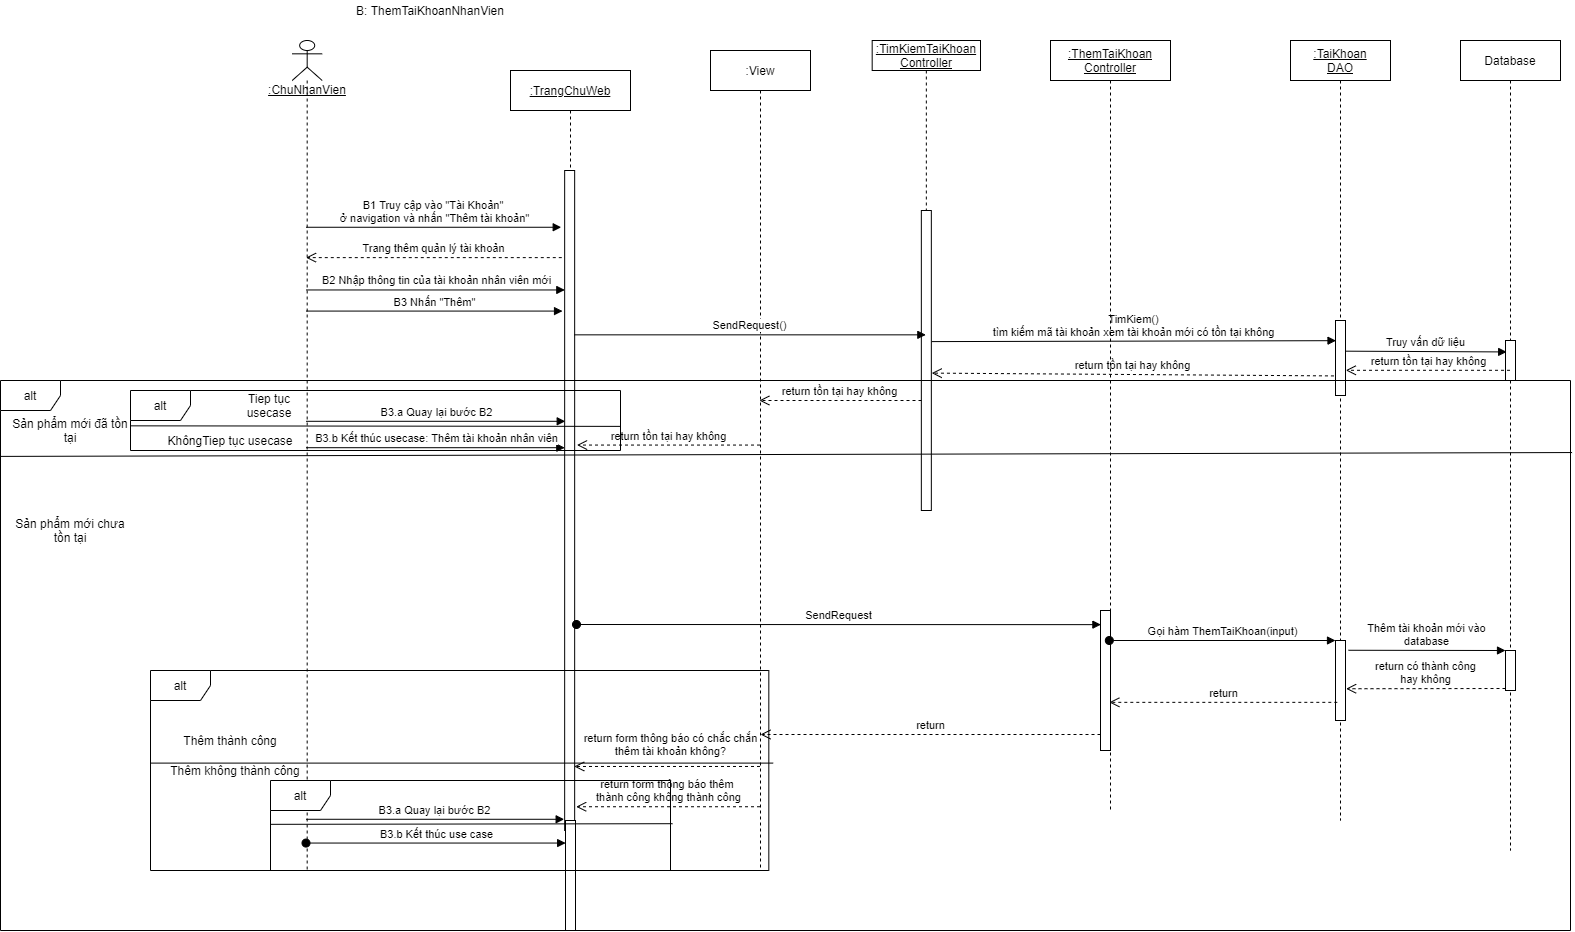

The diagram above was exported from draw.io. Its source (the exported page's mxGraphModel, read from the mxfile embedded in the PNG):
<mxGraphModel dx="1707" dy="987" grid="1" gridSize="10" guides="1" tooltips="1" connect="1" arrows="1" fold="1" page="1" pageScale="1" pageWidth="850" pageHeight="1100" math="0" shadow="0">
  <root>
    <mxCell id="opMP3YxHmmXBBuuYZ2l3-0" />
    <mxCell id="opMP3YxHmmXBBuuYZ2l3-1" parent="opMP3YxHmmXBBuuYZ2l3-0" />
    <mxCell id="jRxT5e-fp71DsEkY0lrK-0" value="&lt;u&gt;:TrangChuWeb&lt;/u&gt;" style="shape=umlLifeline;perimeter=lifelinePerimeter;whiteSpace=wrap;html=1;container=1;collapsible=0;recursiveResize=0;outlineConnect=0;" parent="opMP3YxHmmXBBuuYZ2l3-1" vertex="1">
      <mxGeometry x="1030" y="400" width="120" height="810" as="geometry" />
    </mxCell>
    <mxCell id="jRxT5e-fp71DsEkY0lrK-1" value="" style="html=1;points=[];perimeter=orthogonalPerimeter;" parent="jRxT5e-fp71DsEkY0lrK-0" vertex="1">
      <mxGeometry x="54.16" y="100" width="10" height="660" as="geometry" />
    </mxCell>
    <mxCell id="jRxT5e-fp71DsEkY0lrK-2" value="Thêm thành công" style="text;html=1;strokeColor=none;fillColor=none;align=center;verticalAlign=middle;whiteSpace=wrap;rounded=0;" parent="jRxT5e-fp71DsEkY0lrK-0" vertex="1">
      <mxGeometry x="-330" y="660" width="100" height="20" as="geometry" />
    </mxCell>
    <mxCell id="jRxT5e-fp71DsEkY0lrK-3" value="&lt;u&gt;:ChuNhanVien&lt;br&gt;&lt;/u&gt;" style="shape=umlLifeline;participant=umlActor;perimeter=lifelinePerimeter;whiteSpace=wrap;html=1;container=1;collapsible=0;recursiveResize=0;verticalAlign=top;spacingTop=36;outlineConnect=0;" parent="opMP3YxHmmXBBuuYZ2l3-1" vertex="1">
      <mxGeometry x="811.6800000000001" y="370" width="30" height="830" as="geometry" />
    </mxCell>
    <mxCell id="jRxT5e-fp71DsEkY0lrK-4" value="&lt;u&gt;:TimKiemTaiKhoan&lt;br&gt;Controller&lt;br&gt;&lt;/u&gt;" style="shape=umlLifeline;perimeter=lifelinePerimeter;whiteSpace=wrap;html=1;container=1;collapsible=0;recursiveResize=0;outlineConnect=0;size=30;" parent="opMP3YxHmmXBBuuYZ2l3-1" vertex="1">
      <mxGeometry x="1391.68" y="370" width="108.32" height="470" as="geometry" />
    </mxCell>
    <mxCell id="jRxT5e-fp71DsEkY0lrK-5" value="" style="html=1;points=[];perimeter=orthogonalPerimeter;" parent="jRxT5e-fp71DsEkY0lrK-4" vertex="1">
      <mxGeometry x="49.16" y="170" width="10" height="300" as="geometry" />
    </mxCell>
    <mxCell id="jRxT5e-fp71DsEkY0lrK-6" value="Database" style="shape=umlLifeline;perimeter=lifelinePerimeter;whiteSpace=wrap;html=1;container=1;collapsible=0;recursiveResize=0;outlineConnect=0;" parent="opMP3YxHmmXBBuuYZ2l3-1" vertex="1">
      <mxGeometry x="1980" y="370" width="100" height="810" as="geometry" />
    </mxCell>
    <mxCell id="jRxT5e-fp71DsEkY0lrK-7" value="" style="html=1;points=[];perimeter=orthogonalPerimeter;" parent="jRxT5e-fp71DsEkY0lrK-6" vertex="1">
      <mxGeometry x="45" y="300" width="10" height="40" as="geometry" />
    </mxCell>
    <mxCell id="jRxT5e-fp71DsEkY0lrK-8" value="" style="html=1;points=[];perimeter=orthogonalPerimeter;" parent="jRxT5e-fp71DsEkY0lrK-6" vertex="1">
      <mxGeometry x="45" y="610" width="10" height="40" as="geometry" />
    </mxCell>
    <mxCell id="jRxT5e-fp71DsEkY0lrK-9" value=":View" style="shape=umlLifeline;perimeter=lifelinePerimeter;whiteSpace=wrap;html=1;container=1;collapsible=0;recursiveResize=0;outlineConnect=0;" parent="opMP3YxHmmXBBuuYZ2l3-1" vertex="1">
      <mxGeometry x="1230" y="380" width="100" height="820" as="geometry" />
    </mxCell>
    <mxCell id="jRxT5e-fp71DsEkY0lrK-10" value="&lt;u&gt;:TaiKhoan&lt;br&gt;DAO&lt;/u&gt;" style="shape=umlLifeline;perimeter=lifelinePerimeter;whiteSpace=wrap;html=1;container=1;collapsible=0;recursiveResize=0;outlineConnect=0;" parent="opMP3YxHmmXBBuuYZ2l3-1" vertex="1">
      <mxGeometry x="1810" y="370" width="100" height="780" as="geometry" />
    </mxCell>
    <mxCell id="jRxT5e-fp71DsEkY0lrK-11" value="" style="html=1;points=[];perimeter=orthogonalPerimeter;" parent="jRxT5e-fp71DsEkY0lrK-10" vertex="1">
      <mxGeometry x="45" y="280" width="10" height="75" as="geometry" />
    </mxCell>
    <mxCell id="jRxT5e-fp71DsEkY0lrK-12" value="" style="html=1;points=[];perimeter=orthogonalPerimeter;" parent="jRxT5e-fp71DsEkY0lrK-10" vertex="1">
      <mxGeometry x="45" y="600" width="10" height="80" as="geometry" />
    </mxCell>
    <mxCell id="jRxT5e-fp71DsEkY0lrK-13" value="B1 Truy cập vào &quot;Tài Khoản&quot; &lt;br&gt;ở navigation và nhấn &quot;Thêm tài khoản&quot;" style="html=1;verticalAlign=bottom;endArrow=block;entryX=-0.344;entryY=0.086;entryDx=0;entryDy=0;entryPerimeter=0;" parent="opMP3YxHmmXBBuuYZ2l3-1" source="jRxT5e-fp71DsEkY0lrK-3" target="jRxT5e-fp71DsEkY0lrK-1" edge="1">
      <mxGeometry width="80" relative="1" as="geometry">
        <mxPoint x="1060" y="510" as="sourcePoint" />
        <mxPoint x="1140" y="510" as="targetPoint" />
      </mxGeometry>
    </mxCell>
    <mxCell id="jRxT5e-fp71DsEkY0lrK-14" value="B2 Nhập thông tin của tài khoản nhân viên mới" style="html=1;verticalAlign=bottom;endArrow=block;entryX=0.015;entryY=0.181;entryDx=0;entryDy=0;entryPerimeter=0;" parent="opMP3YxHmmXBBuuYZ2l3-1" source="jRxT5e-fp71DsEkY0lrK-3" target="jRxT5e-fp71DsEkY0lrK-1" edge="1">
      <mxGeometry width="80" relative="1" as="geometry">
        <mxPoint x="840" y="620" as="sourcePoint" />
        <mxPoint x="1026" y="618" as="targetPoint" />
      </mxGeometry>
    </mxCell>
    <mxCell id="jRxT5e-fp71DsEkY0lrK-15" value="SendRequest()" style="html=1;verticalAlign=bottom;endArrow=block;exitX=0.977;exitY=0.249;exitDx=0;exitDy=0;exitPerimeter=0;" parent="opMP3YxHmmXBBuuYZ2l3-1" source="jRxT5e-fp71DsEkY0lrK-1" target="jRxT5e-fp71DsEkY0lrK-4" edge="1">
      <mxGeometry width="80" relative="1" as="geometry">
        <mxPoint x="1160" y="640" as="sourcePoint" />
        <mxPoint x="1240" y="640" as="targetPoint" />
      </mxGeometry>
    </mxCell>
    <mxCell id="jRxT5e-fp71DsEkY0lrK-16" value="TimKiem()&lt;br&gt;tìm kiếm mã tài khoản xem tài khoản mới có tồn tại không" style="html=1;verticalAlign=bottom;endArrow=block;entryX=0.052;entryY=0.269;entryDx=0;entryDy=0;entryPerimeter=0;exitX=1.036;exitY=0.437;exitDx=0;exitDy=0;exitPerimeter=0;" parent="opMP3YxHmmXBBuuYZ2l3-1" source="jRxT5e-fp71DsEkY0lrK-5" target="jRxT5e-fp71DsEkY0lrK-11" edge="1">
      <mxGeometry width="80" relative="1" as="geometry">
        <mxPoint x="1280" y="670" as="sourcePoint" />
        <mxPoint x="1360" y="670" as="targetPoint" />
      </mxGeometry>
    </mxCell>
    <mxCell id="jRxT5e-fp71DsEkY0lrK-17" value="Truy vấn dữ liệu" style="html=1;verticalAlign=bottom;endArrow=block;entryX=0.118;entryY=0.286;entryDx=0;entryDy=0;entryPerimeter=0;exitX=0.97;exitY=0.409;exitDx=0;exitDy=0;exitPerimeter=0;" parent="opMP3YxHmmXBBuuYZ2l3-1" source="jRxT5e-fp71DsEkY0lrK-11" target="jRxT5e-fp71DsEkY0lrK-7" edge="1">
      <mxGeometry width="80" relative="1" as="geometry">
        <mxPoint x="1300" y="720" as="sourcePoint" />
        <mxPoint x="1380" y="720" as="targetPoint" />
      </mxGeometry>
    </mxCell>
    <mxCell id="jRxT5e-fp71DsEkY0lrK-18" value="return tồn tại hay không" style="html=1;verticalAlign=bottom;endArrow=open;dashed=1;endSize=8;entryX=1.032;entryY=0.664;entryDx=0;entryDy=0;entryPerimeter=0;" parent="opMP3YxHmmXBBuuYZ2l3-1" source="jRxT5e-fp71DsEkY0lrK-6" target="jRxT5e-fp71DsEkY0lrK-11" edge="1">
      <mxGeometry relative="1" as="geometry">
        <mxPoint x="1590" y="690" as="sourcePoint" />
        <mxPoint x="1510" y="690" as="targetPoint" />
      </mxGeometry>
    </mxCell>
    <mxCell id="jRxT5e-fp71DsEkY0lrK-19" value="return tồn tại hay không" style="html=1;verticalAlign=bottom;endArrow=open;dashed=1;endSize=8;exitX=-0.155;exitY=0.739;exitDx=0;exitDy=0;exitPerimeter=0;entryX=1.04;entryY=0.542;entryDx=0;entryDy=0;entryPerimeter=0;" parent="opMP3YxHmmXBBuuYZ2l3-1" source="jRxT5e-fp71DsEkY0lrK-11" target="jRxT5e-fp71DsEkY0lrK-5" edge="1">
      <mxGeometry relative="1" as="geometry">
        <mxPoint x="1370" y="650" as="sourcePoint" />
        <mxPoint x="1290" y="650" as="targetPoint" />
      </mxGeometry>
    </mxCell>
    <mxCell id="jRxT5e-fp71DsEkY0lrK-20" value="return tồn tại hay không" style="html=1;verticalAlign=bottom;endArrow=open;dashed=1;endSize=8;" parent="opMP3YxHmmXBBuuYZ2l3-1" target="jRxT5e-fp71DsEkY0lrK-9" edge="1">
      <mxGeometry relative="1" as="geometry">
        <mxPoint x="1441" y="730" as="sourcePoint" />
        <mxPoint x="1250" y="670" as="targetPoint" />
      </mxGeometry>
    </mxCell>
    <mxCell id="jRxT5e-fp71DsEkY0lrK-21" value="return tồn tại hay không" style="html=1;verticalAlign=bottom;endArrow=open;dashed=1;endSize=8;entryX=1.237;entryY=0.416;entryDx=0;entryDy=0;entryPerimeter=0;" parent="opMP3YxHmmXBBuuYZ2l3-1" source="jRxT5e-fp71DsEkY0lrK-9" target="jRxT5e-fp71DsEkY0lrK-1" edge="1">
      <mxGeometry relative="1" as="geometry">
        <mxPoint x="1330" y="670" as="sourcePoint" />
        <mxPoint x="1040" y="750" as="targetPoint" />
      </mxGeometry>
    </mxCell>
    <mxCell id="jRxT5e-fp71DsEkY0lrK-22" value="&lt;u&gt;:ThemTaiKhoan&lt;br&gt;Controller&lt;/u&gt;" style="shape=umlLifeline;perimeter=lifelinePerimeter;whiteSpace=wrap;html=1;container=1;collapsible=0;recursiveResize=0;outlineConnect=0;" parent="opMP3YxHmmXBBuuYZ2l3-1" vertex="1">
      <mxGeometry x="1570" y="370" width="120" height="770" as="geometry" />
    </mxCell>
    <mxCell id="jRxT5e-fp71DsEkY0lrK-23" value="" style="html=1;points=[];perimeter=orthogonalPerimeter;" parent="jRxT5e-fp71DsEkY0lrK-22" vertex="1">
      <mxGeometry x="50" y="570" width="10" height="140" as="geometry" />
    </mxCell>
    <mxCell id="jRxT5e-fp71DsEkY0lrK-24" value="SendRequest" style="html=1;verticalAlign=bottom;startArrow=oval;endArrow=block;startSize=8;entryX=0.04;entryY=0.101;entryDx=0;entryDy=0;entryPerimeter=0;" parent="opMP3YxHmmXBBuuYZ2l3-1" target="jRxT5e-fp71DsEkY0lrK-23" edge="1">
      <mxGeometry relative="1" as="geometry">
        <mxPoint x="1096" y="954" as="sourcePoint" />
      </mxGeometry>
    </mxCell>
    <mxCell id="jRxT5e-fp71DsEkY0lrK-25" value="Gọi hàm ThemTaiKhoan(input)" style="html=1;verticalAlign=bottom;startArrow=oval;endArrow=block;startSize=8;" parent="opMP3YxHmmXBBuuYZ2l3-1" source="jRxT5e-fp71DsEkY0lrK-22" target="jRxT5e-fp71DsEkY0lrK-12" edge="1">
      <mxGeometry relative="1" as="geometry">
        <mxPoint x="1795" y="970" as="sourcePoint" />
      </mxGeometry>
    </mxCell>
    <mxCell id="jRxT5e-fp71DsEkY0lrK-26" value="return có thành công&lt;br&gt;hay không" style="html=1;verticalAlign=bottom;endArrow=open;dashed=1;endSize=8;exitX=0;exitY=0.95;entryX=1.06;entryY=0.603;entryDx=0;entryDy=0;entryPerimeter=0;" parent="opMP3YxHmmXBBuuYZ2l3-1" source="jRxT5e-fp71DsEkY0lrK-8" target="jRxT5e-fp71DsEkY0lrK-12" edge="1">
      <mxGeometry relative="1" as="geometry">
        <mxPoint x="1955" y="1056" as="targetPoint" />
      </mxGeometry>
    </mxCell>
    <mxCell id="jRxT5e-fp71DsEkY0lrK-27" value="Thêm tài khoản mới vào&lt;br&gt;database" style="html=1;verticalAlign=bottom;endArrow=block;entryX=0;entryY=0;exitX=1.3;exitY=0.122;exitDx=0;exitDy=0;exitPerimeter=0;" parent="opMP3YxHmmXBBuuYZ2l3-1" source="jRxT5e-fp71DsEkY0lrK-12" target="jRxT5e-fp71DsEkY0lrK-8" edge="1">
      <mxGeometry relative="1" as="geometry">
        <mxPoint x="1955" y="980" as="sourcePoint" />
      </mxGeometry>
    </mxCell>
    <mxCell id="jRxT5e-fp71DsEkY0lrK-28" value="return" style="html=1;verticalAlign=bottom;endArrow=open;dashed=1;endSize=8;exitX=0.18;exitY=0.773;exitDx=0;exitDy=0;exitPerimeter=0;" parent="opMP3YxHmmXBBuuYZ2l3-1" source="jRxT5e-fp71DsEkY0lrK-12" target="jRxT5e-fp71DsEkY0lrK-22" edge="1">
      <mxGeometry relative="1" as="geometry">
        <mxPoint x="1700" y="850" as="sourcePoint" />
        <mxPoint x="1620" y="850" as="targetPoint" />
      </mxGeometry>
    </mxCell>
    <mxCell id="jRxT5e-fp71DsEkY0lrK-29" value="return" style="html=1;verticalAlign=bottom;endArrow=open;dashed=1;endSize=8;" parent="opMP3YxHmmXBBuuYZ2l3-1" source="jRxT5e-fp71DsEkY0lrK-23" edge="1">
      <mxGeometry relative="1" as="geometry">
        <mxPoint x="1330" y="930" as="sourcePoint" />
        <mxPoint x="1280" y="1064" as="targetPoint" />
      </mxGeometry>
    </mxCell>
    <mxCell id="jRxT5e-fp71DsEkY0lrK-30" value="Trang thêm quản lý tài khoản" style="html=1;verticalAlign=bottom;endArrow=open;dashed=1;endSize=8;exitX=-0.288;exitY=0.132;exitDx=0;exitDy=0;exitPerimeter=0;" parent="opMP3YxHmmXBBuuYZ2l3-1" source="jRxT5e-fp71DsEkY0lrK-1" target="jRxT5e-fp71DsEkY0lrK-3" edge="1">
      <mxGeometry relative="1" as="geometry">
        <mxPoint x="1050" y="530" as="sourcePoint" />
        <mxPoint x="970" y="530" as="targetPoint" />
      </mxGeometry>
    </mxCell>
    <mxCell id="jRxT5e-fp71DsEkY0lrK-31" value="B3.b Kết thúc usecase: Thêm tài khoản nhân viên" style="html=1;verticalAlign=bottom;endArrow=block;entryX=0.013;entryY=0.42;entryDx=0;entryDy=0;entryPerimeter=0;" parent="opMP3YxHmmXBBuuYZ2l3-1" source="jRxT5e-fp71DsEkY0lrK-3" target="jRxT5e-fp71DsEkY0lrK-1" edge="1">
      <mxGeometry width="80" relative="1" as="geometry">
        <mxPoint x="836.1800000000001" y="800.2" as="sourcePoint" />
        <mxPoint x="1024" y="760" as="targetPoint" />
      </mxGeometry>
    </mxCell>
    <mxCell id="jRxT5e-fp71DsEkY0lrK-32" value="B3.a Quay lại bước B2" style="html=1;verticalAlign=bottom;endArrow=block;entryX=0.056;entryY=0.38;entryDx=0;entryDy=0;entryPerimeter=0;" parent="opMP3YxHmmXBBuuYZ2l3-1" source="jRxT5e-fp71DsEkY0lrK-3" target="jRxT5e-fp71DsEkY0lrK-1" edge="1">
      <mxGeometry width="80" relative="1" as="geometry">
        <mxPoint x="846.1800000000001" y="810.2" as="sourcePoint" />
        <mxPoint x="1046.3999999999999" y="810.2" as="targetPoint" />
      </mxGeometry>
    </mxCell>
    <mxCell id="jRxT5e-fp71DsEkY0lrK-33" value="alt" style="shape=umlFrame;whiteSpace=wrap;html=1;" parent="opMP3YxHmmXBBuuYZ2l3-1" vertex="1">
      <mxGeometry x="650" y="720" width="490" height="60" as="geometry" />
    </mxCell>
    <mxCell id="jRxT5e-fp71DsEkY0lrK-34" value="" style="endArrow=none;html=1;exitX=0;exitY=0.138;exitDx=0;exitDy=0;exitPerimeter=0;entryX=1.001;entryY=0.131;entryDx=0;entryDy=0;entryPerimeter=0;" parent="opMP3YxHmmXBBuuYZ2l3-1" source="jRxT5e-fp71DsEkY0lrK-52" target="jRxT5e-fp71DsEkY0lrK-52" edge="1">
      <mxGeometry width="50" height="50" relative="1" as="geometry">
        <mxPoint x="1170" y="870" as="sourcePoint" />
        <mxPoint x="1220" y="820" as="targetPoint" />
      </mxGeometry>
    </mxCell>
    <mxCell id="jRxT5e-fp71DsEkY0lrK-35" value="Tiep tục usecase" style="text;html=1;strokeColor=none;fillColor=none;align=center;verticalAlign=middle;whiteSpace=wrap;rounded=0;" parent="opMP3YxHmmXBBuuYZ2l3-1" vertex="1">
      <mxGeometry x="758" y="725" width="62" height="20" as="geometry" />
    </mxCell>
    <mxCell id="jRxT5e-fp71DsEkY0lrK-36" value="KhôngTiep tục usecase" style="text;html=1;strokeColor=none;fillColor=none;align=center;verticalAlign=middle;whiteSpace=wrap;rounded=0;" parent="opMP3YxHmmXBBuuYZ2l3-1" vertex="1">
      <mxGeometry x="680" y="760" width="140" height="20" as="geometry" />
    </mxCell>
    <mxCell id="jRxT5e-fp71DsEkY0lrK-37" value="Sản phẩm mới đã tồn tại" style="text;html=1;strokeColor=none;fillColor=none;align=center;verticalAlign=middle;whiteSpace=wrap;rounded=0;" parent="opMP3YxHmmXBBuuYZ2l3-1" vertex="1">
      <mxGeometry x="530" y="750" width="120" height="20" as="geometry" />
    </mxCell>
    <mxCell id="jRxT5e-fp71DsEkY0lrK-38" value="Sản phẩm mới chưa tồn tại" style="text;html=1;strokeColor=none;fillColor=none;align=center;verticalAlign=middle;whiteSpace=wrap;rounded=0;" parent="opMP3YxHmmXBBuuYZ2l3-1" vertex="1">
      <mxGeometry x="530" y="850" width="120" height="20" as="geometry" />
    </mxCell>
    <mxCell id="jRxT5e-fp71DsEkY0lrK-39" value="B3.a Quay lại bước B2" style="html=1;verticalAlign=bottom;endArrow=block;entryX=-0.049;entryY=0.983;entryDx=0;entryDy=0;entryPerimeter=0;" parent="opMP3YxHmmXBBuuYZ2l3-1" source="jRxT5e-fp71DsEkY0lrK-3" target="jRxT5e-fp71DsEkY0lrK-1" edge="1">
      <mxGeometry width="80" relative="1" as="geometry">
        <mxPoint x="960" y="1000" as="sourcePoint" />
        <mxPoint x="1040" y="1000" as="targetPoint" />
      </mxGeometry>
    </mxCell>
    <mxCell id="jRxT5e-fp71DsEkY0lrK-40" value="return form thông báo có chắc chắn&lt;br&gt;thêm tài khoản không?" style="html=1;verticalAlign=bottom;endArrow=open;dashed=1;endSize=8;entryX=0.956;entryY=0.903;entryDx=0;entryDy=0;entryPerimeter=0;" parent="opMP3YxHmmXBBuuYZ2l3-1" source="jRxT5e-fp71DsEkY0lrK-9" target="jRxT5e-fp71DsEkY0lrK-1" edge="1">
      <mxGeometry x="-0.0365" y="-6" relative="1" as="geometry">
        <mxPoint x="1190" y="1070" as="sourcePoint" />
        <mxPoint x="1110" y="1070" as="targetPoint" />
        <mxPoint as="offset" />
      </mxGeometry>
    </mxCell>
    <mxCell id="jRxT5e-fp71DsEkY0lrK-41" value="return form thông báo thêm &lt;br&gt;thành công không thành công" style="html=1;verticalAlign=bottom;endArrow=open;dashed=1;endSize=8;entryX=1.151;entryY=0.964;entryDx=0;entryDy=0;entryPerimeter=0;" parent="opMP3YxHmmXBBuuYZ2l3-1" source="jRxT5e-fp71DsEkY0lrK-9" target="jRxT5e-fp71DsEkY0lrK-1" edge="1">
      <mxGeometry relative="1" as="geometry">
        <mxPoint x="1190" y="1200" as="sourcePoint" />
        <mxPoint x="1110" y="1200" as="targetPoint" />
      </mxGeometry>
    </mxCell>
    <mxCell id="jRxT5e-fp71DsEkY0lrK-42" value="" style="html=1;points=[];perimeter=orthogonalPerimeter;" parent="opMP3YxHmmXBBuuYZ2l3-1" vertex="1">
      <mxGeometry x="1085" y="1150" width="10" height="110" as="geometry" />
    </mxCell>
    <mxCell id="jRxT5e-fp71DsEkY0lrK-43" value="B3.b Kết thúc use case" style="html=1;verticalAlign=bottom;startArrow=oval;endArrow=block;startSize=8;entryX=0.017;entryY=0.205;entryDx=0;entryDy=0;entryPerimeter=0;" parent="opMP3YxHmmXBBuuYZ2l3-1" source="jRxT5e-fp71DsEkY0lrK-3" target="jRxT5e-fp71DsEkY0lrK-42" edge="1">
      <mxGeometry relative="1" as="geometry">
        <mxPoint x="1030" y="1180" as="sourcePoint" />
      </mxGeometry>
    </mxCell>
    <mxCell id="jRxT5e-fp71DsEkY0lrK-44" value="alt" style="shape=umlFrame;whiteSpace=wrap;html=1;" parent="opMP3YxHmmXBBuuYZ2l3-1" vertex="1">
      <mxGeometry x="669.9999999999998" y="1000" width="618.32" height="200" as="geometry" />
    </mxCell>
    <mxCell id="jRxT5e-fp71DsEkY0lrK-45" value="" style="endArrow=none;html=1;entryX=1.007;entryY=0.463;entryDx=0;entryDy=0;entryPerimeter=0;exitX=0;exitY=0.463;exitDx=0;exitDy=0;exitPerimeter=0;" parent="opMP3YxHmmXBBuuYZ2l3-1" source="jRxT5e-fp71DsEkY0lrK-44" target="jRxT5e-fp71DsEkY0lrK-44" edge="1">
      <mxGeometry width="50" height="50" relative="1" as="geometry">
        <mxPoint x="970" y="1110" as="sourcePoint" />
        <mxPoint x="1020" y="1060" as="targetPoint" />
      </mxGeometry>
    </mxCell>
    <mxCell id="jRxT5e-fp71DsEkY0lrK-46" value="Thêm không thành công" style="text;html=1;strokeColor=none;fillColor=none;align=center;verticalAlign=middle;whiteSpace=wrap;rounded=0;" parent="opMP3YxHmmXBBuuYZ2l3-1" vertex="1">
      <mxGeometry x="680" y="1090" width="150" height="20" as="geometry" />
    </mxCell>
    <mxCell id="jRxT5e-fp71DsEkY0lrK-47" value="alt" style="shape=umlFrame;whiteSpace=wrap;html=1;" parent="opMP3YxHmmXBBuuYZ2l3-1" vertex="1">
      <mxGeometry x="790" y="1110" width="400" height="90" as="geometry" />
    </mxCell>
    <mxCell id="jRxT5e-fp71DsEkY0lrK-48" value="" style="endArrow=none;html=1;entryX=1.005;entryY=0.48;entryDx=0;entryDy=0;entryPerimeter=0;exitX=0.001;exitY=0.487;exitDx=0;exitDy=0;exitPerimeter=0;" parent="opMP3YxHmmXBBuuYZ2l3-1" source="jRxT5e-fp71DsEkY0lrK-47" target="jRxT5e-fp71DsEkY0lrK-47" edge="1">
      <mxGeometry width="50" height="50" relative="1" as="geometry">
        <mxPoint x="667" y="1153" as="sourcePoint" />
        <mxPoint x="920" y="1000" as="targetPoint" />
      </mxGeometry>
    </mxCell>
    <mxCell id="jRxT5e-fp71DsEkY0lrK-49" value="B: ThemTaiKhoanNhanVien" style="text;html=1;strokeColor=none;fillColor=none;align=center;verticalAlign=middle;whiteSpace=wrap;rounded=0;" parent="opMP3YxHmmXBBuuYZ2l3-1" vertex="1">
      <mxGeometry x="820" y="330" width="260" height="20" as="geometry" />
    </mxCell>
    <mxCell id="jRxT5e-fp71DsEkY0lrK-50" value="" style="endArrow=none;html=1;entryX=1.001;entryY=0.598;entryDx=0;entryDy=0;entryPerimeter=0;exitX=0.001;exitY=0.589;exitDx=0;exitDy=0;exitPerimeter=0;" parent="opMP3YxHmmXBBuuYZ2l3-1" source="jRxT5e-fp71DsEkY0lrK-33" target="jRxT5e-fp71DsEkY0lrK-33" edge="1">
      <mxGeometry width="50" height="50" relative="1" as="geometry">
        <mxPoint x="660" y="756" as="sourcePoint" />
        <mxPoint x="970" y="830" as="targetPoint" />
      </mxGeometry>
    </mxCell>
    <mxCell id="jRxT5e-fp71DsEkY0lrK-51" value="B3 Nhấn &quot;Thêm&quot;" style="html=1;verticalAlign=bottom;endArrow=block;entryX=-0.213;entryY=0.213;entryDx=0;entryDy=0;entryPerimeter=0;" parent="opMP3YxHmmXBBuuYZ2l3-1" source="jRxT5e-fp71DsEkY0lrK-3" target="jRxT5e-fp71DsEkY0lrK-1" edge="1">
      <mxGeometry width="80" relative="1" as="geometry">
        <mxPoint x="836.6085714285714" y="629.46" as="sourcePoint" />
        <mxPoint x="1094.31" y="629.46" as="targetPoint" />
      </mxGeometry>
    </mxCell>
    <mxCell id="jRxT5e-fp71DsEkY0lrK-52" value="alt" style="shape=umlFrame;whiteSpace=wrap;html=1;" parent="opMP3YxHmmXBBuuYZ2l3-1" vertex="1">
      <mxGeometry x="520" y="710" width="1570" height="550" as="geometry" />
    </mxCell>
  </root>
</mxGraphModel>